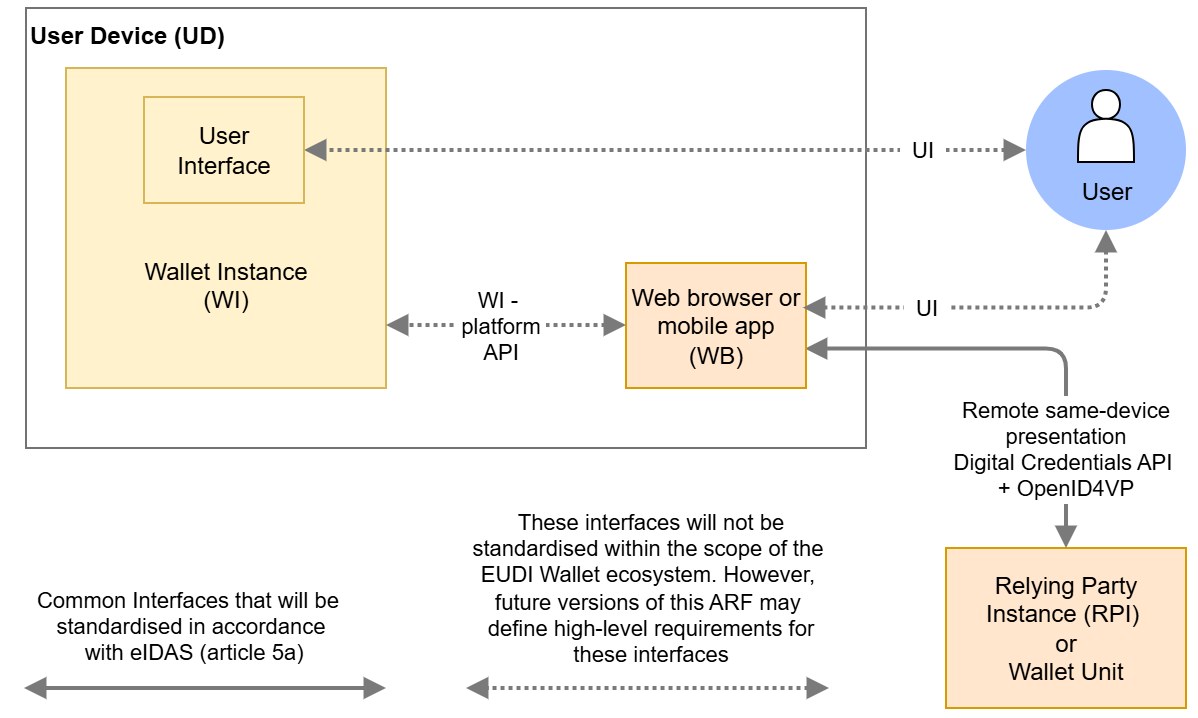

The diagram above was exported from draw.io. Its source (the exported page's mxGraphModel, read from the mxfile embedded in the PNG):
<mxGraphModel dx="190" dy="20" grid="1" gridSize="10" guides="1" tooltips="1" connect="1" arrows="1" fold="1" page="0" pageScale="1" pageWidth="827" pageHeight="1169" background="light-dark(#FFFFFF,#FFFFFF)" math="0" shadow="0">
  <root>
    <mxCell id="0" />
    <mxCell id="1" parent="0" />
    <mxCell id="tklJ06Eg1gI686ZZUtUN-96" parent="1" style="rounded=0;whiteSpace=wrap;html=1;fillColor=none;verticalAlign=top;align=left;strokeColor=#737373;fontStyle=1" value="User Device (UD)" vertex="1">
      <mxGeometry height="220" width="420" x="760" y="570" as="geometry" />
    </mxCell>
    <mxCell id="tklJ06Eg1gI686ZZUtUN-58" parent="1" style="rounded=0;whiteSpace=wrap;html=1;fillColor=#fff2cc;strokeWidth=1;strokeColor=#d6b656;verticalAlign=middle;" value="&lt;div&gt;&lt;font style=&quot;color: light-dark(rgb(0, 0, 0), rgb(0, 0, 0));&quot;&gt;&lt;br&gt;&lt;/font&gt;&lt;/div&gt;&lt;font style=&quot;color: light-dark(rgb(0, 0, 0), rgb(0, 0, 0));&quot;&gt;&lt;div&gt;&lt;font style=&quot;color: light-dark(rgb(0, 0, 0), rgb(0, 0, 0));&quot;&gt;&lt;br&gt;&lt;/font&gt;&lt;/div&gt;&lt;div&gt;&lt;font style=&quot;color: light-dark(rgb(0, 0, 0), rgb(0, 0, 0));&quot;&gt;&lt;br&gt;&lt;/font&gt;&lt;/div&gt;&lt;div&gt;&lt;font style=&quot;color: light-dark(rgb(0, 0, 0), rgb(0, 0, 0));&quot;&gt;&lt;br&gt;&lt;/font&gt;&lt;/div&gt;Wallet Instance&lt;/font&gt;&lt;div&gt;&lt;font style=&quot;color: light-dark(rgb(0, 0, 0), rgb(0, 0, 0));&quot;&gt;(WI)&lt;/font&gt;&lt;/div&gt;" vertex="1">
      <mxGeometry height="160" width="160" x="780" y="600" as="geometry" />
    </mxCell>
    <mxCell id="2" parent="1" style="ellipse;whiteSpace=wrap;html=1;fillColor=#A0C0FF;strokeWidth=2;strokeColor=none;" value="" vertex="1">
      <mxGeometry height="80" width="80" x="1260" y="601" as="geometry" />
    </mxCell>
    <mxCell id="11" parent="1" style="rounded=0;whiteSpace=wrap;html=1;fillColor=#ffe6cc;strokeColor=#d79b00;" value="&lt;font style=&quot;color: light-dark(rgb(0, 0, 0), rgb(0, 0, 0));&quot;&gt;Relying Party Instance (RPI)&amp;nbsp;&lt;/font&gt;&lt;div&gt;&lt;font style=&quot;color: light-dark(rgb(0, 0, 0), rgb(0, 0, 0));&quot;&gt;or&lt;/font&gt;&lt;/div&gt;&lt;div&gt;&lt;font style=&quot;color: light-dark(rgb(0, 0, 0), rgb(0, 0, 0));&quot;&gt;Wallet Unit&lt;/font&gt;&lt;/div&gt;" vertex="1">
      <mxGeometry height="80" width="120" x="1220" y="840" as="geometry" />
    </mxCell>
    <mxCell id="AgY7hXo52zcuCKhdfbTI-98" edge="1" parent="1" source="2" style="edgeStyle=orthogonalEdgeStyle;rounded=1;orthogonalLoop=1;jettySize=auto;html=1;exitX=0;exitY=0.5;exitDx=0;exitDy=0;strokeColor=light-dark(#7a7a7a, #7a8896);startArrow=block;startFill=1;strokeWidth=2;endArrow=block;endFill=1;entryX=1;entryY=0.5;entryDx=0;entryDy=0;dashed=1;dashPattern=1 1;curved=0;" target="tklJ06Eg1gI686ZZUtUN-60">
      <mxGeometry relative="1" as="geometry">
        <mxPoint x="981" y="520" as="targetPoint" />
      </mxGeometry>
    </mxCell>
    <mxCell id="tklJ06Eg1gI686ZZUtUN-41" connectable="0" parent="AgY7hXo52zcuCKhdfbTI-98" style="edgeLabel;html=1;align=center;verticalAlign=middle;resizable=0;points=[];" value="&amp;nbsp; UI&amp;nbsp;&amp;nbsp;" vertex="1">
      <mxGeometry relative="1" x="0.0815" y="1" as="geometry">
        <mxPoint x="143" y="-1" as="offset" />
      </mxGeometry>
    </mxCell>
    <mxCell id="OqG462VzuzaBs0EC9eQU-37" parent="1" style="shape=actor;whiteSpace=wrap;html=1;strokeWidth=1;" value="" vertex="1">
      <mxGeometry height="36" width="28" x="1286" y="611" as="geometry" />
    </mxCell>
    <mxCell id="tklJ06Eg1gI686ZZUtUN-60" parent="1" style="rounded=0;whiteSpace=wrap;html=1;fillColor=#fff2cc;strokeColor=#d6b656;" value="User&lt;div&gt;Interface&lt;/div&gt;" vertex="1">
      <mxGeometry height="53" width="80" x="819" y="614.5" as="geometry" />
    </mxCell>
    <mxCell id="tklJ06Eg1gI686ZZUtUN-71" parent="1" style="text;html=1;align=center;verticalAlign=middle;resizable=0;points=[];autosize=1;strokeColor=none;fillColor=none;" value="&lt;font style=&quot;color: light-dark(rgb(0, 0, 0), rgb(0, 0, 0));&quot;&gt;User&lt;/font&gt;" vertex="1">
      <mxGeometry height="30" width="50" x="1275" y="647" as="geometry" />
    </mxCell>
    <mxCell id="tklJ06Eg1gI686ZZUtUN-73" edge="1" parent="1" source="tklJ06Eg1gI686ZZUtUN-110" style="edgeStyle=orthogonalEdgeStyle;endArrow=block;startArrow=block;startFill=1;strokeColor=light-dark(#7a7a7a, #4B5C6B);labelBackgroundColor=default;fontColor=light-dark(#000000,#000000);textShadow=0;strokeWidth=2;entryX=0.5;entryY=0;entryDx=0;entryDy=0;fontStyle=0;exitX=0.994;exitY=0.685;exitDx=0;exitDy=0;exitPerimeter=0;" target="11" value="Remote same-device&#10;presentation&#10;Digital Credentials API &#10;+ OpenID4VP">
      <mxGeometry relative="1" x="0.5657" as="geometry">
        <mxPoint as="offset" />
        <Array as="points" />
        <mxPoint x="1040" y="740" as="sourcePoint" />
        <mxPoint x="1099" y="460" as="targetPoint" />
      </mxGeometry>
    </mxCell>
    <mxCell id="tklJ06Eg1gI686ZZUtUN-76" edge="1" parent="1" style="edgeStyle=orthogonalEdgeStyle;rounded=0;orthogonalLoop=1;jettySize=auto;html=1;strokeColor=light-dark(#7a7a7a, #7a8896);startArrow=block;startFill=1;strokeWidth=2;endArrow=block;endFill=1;">
      <mxGeometry relative="1" as="geometry">
        <mxPoint x="940" y="910" as="sourcePoint" />
        <mxPoint x="759" y="910" as="targetPoint" />
      </mxGeometry>
    </mxCell>
    <mxCell id="tklJ06Eg1gI686ZZUtUN-77" connectable="0" parent="tklJ06Eg1gI686ZZUtUN-76" style="edgeLabel;html=1;align=center;verticalAlign=middle;resizable=0;points=[];" value="Common Interfaces that will be&amp;nbsp;&lt;div&gt;standardised in accordance&lt;/div&gt;&lt;div&gt;&amp;nbsp;with eIDAS (article 5a)&lt;/div&gt;" vertex="1">
      <mxGeometry relative="1" x="0.0815" y="1" as="geometry">
        <mxPoint y="-32" as="offset" />
      </mxGeometry>
    </mxCell>
    <mxCell id="tklJ06Eg1gI686ZZUtUN-94" edge="1" parent="1" style="edgeStyle=orthogonalEdgeStyle;rounded=0;orthogonalLoop=1;jettySize=auto;html=1;strokeColor=light-dark(#7a7a7a, #7a8896);startArrow=block;startFill=1;strokeWidth=2;endArrow=block;endFill=1;entryX=1;entryY=0.5;entryDx=0;entryDy=0;dashed=1;dashPattern=1 1;">
      <mxGeometry relative="1" as="geometry">
        <mxPoint x="1161.5" y="910" as="sourcePoint" />
        <mxPoint x="980" y="910" as="targetPoint" />
      </mxGeometry>
    </mxCell>
    <mxCell id="tklJ06Eg1gI686ZZUtUN-95" connectable="0" parent="tklJ06Eg1gI686ZZUtUN-94" style="edgeLabel;html=1;align=center;verticalAlign=middle;resizable=0;points=[];" value="These interfaces will not be&lt;div&gt;standardised within the scope of the&amp;nbsp;&lt;/div&gt;&lt;div&gt;EUDI Wallet ecosystem. However,&amp;nbsp;&lt;/div&gt;&lt;div&gt;future versions of this ARF may&amp;nbsp;&lt;/div&gt;&lt;div&gt;define high-level requirements for&lt;/div&gt;&lt;div&gt;these interfaces&lt;/div&gt;" vertex="1">
      <mxGeometry relative="1" x="0.0815" y="1" as="geometry">
        <mxPoint x="8" y="-51" as="offset" />
      </mxGeometry>
    </mxCell>
    <mxCell id="tklJ06Eg1gI686ZZUtUN-110" parent="1" style="rounded=0;whiteSpace=wrap;html=1;fillColor=#ffe6cc;strokeColor=#d79b00;" value="Web browser or mobile app&lt;div&gt;(WB)&lt;/div&gt;" vertex="1">
      <mxGeometry height="62.5" width="90" x="1060" y="697.5" as="geometry" />
    </mxCell>
    <mxCell id="tklJ06Eg1gI686ZZUtUN-111" edge="1" parent="1" style="edgeStyle=orthogonalEdgeStyle;rounded=0;orthogonalLoop=1;jettySize=auto;html=1;strokeColor=light-dark(#7a7a7a, #7a8896);startArrow=block;startFill=1;strokeWidth=2;endArrow=block;endFill=1;dashed=1;dashPattern=1 1;">
      <mxGeometry relative="1" as="geometry">
        <Array as="points" />
        <mxPoint x="1060" y="728.51" as="sourcePoint" />
        <mxPoint x="940" y="728.51" as="targetPoint" />
      </mxGeometry>
    </mxCell>
    <mxCell id="tklJ06Eg1gI686ZZUtUN-113" connectable="0" parent="tklJ06Eg1gI686ZZUtUN-111" style="edgeLabel;html=1;align=center;verticalAlign=middle;resizable=0;points=[];" value="WI -&amp;nbsp;&lt;div&gt;&amp;nbsp;platform&amp;nbsp;&lt;div&gt;API&lt;/div&gt;&lt;/div&gt;" vertex="1">
      <mxGeometry relative="1" x="-0.2212" as="geometry">
        <mxPoint x="-17" as="offset" />
      </mxGeometry>
    </mxCell>
    <mxCell id="tklJ06Eg1gI686ZZUtUN-114" edge="1" parent="1" source="2" style="edgeStyle=orthogonalEdgeStyle;rounded=1;orthogonalLoop=1;jettySize=auto;html=1;exitX=0.5;exitY=1;exitDx=0;exitDy=0;strokeColor=light-dark(#7a7a7a, #7a8896);startArrow=block;startFill=1;strokeWidth=2;endArrow=block;endFill=1;dashed=1;dashPattern=1 1;entryX=0.983;entryY=0.357;entryDx=0;entryDy=0;entryPerimeter=0;curved=0;" target="tklJ06Eg1gI686ZZUtUN-110">
      <mxGeometry relative="1" as="geometry">
        <Array as="points">
          <mxPoint x="1300" y="720" />
        </Array>
        <mxPoint x="1611" y="700" as="sourcePoint" />
        <mxPoint x="1220" y="730" as="targetPoint" />
      </mxGeometry>
    </mxCell>
    <mxCell id="tklJ06Eg1gI686ZZUtUN-115" connectable="0" parent="tklJ06Eg1gI686ZZUtUN-114" style="edgeLabel;html=1;align=center;verticalAlign=middle;resizable=0;points=[];" value="&amp;nbsp; UI&amp;nbsp;&amp;nbsp;" vertex="1">
      <mxGeometry relative="1" x="0.0815" y="1" as="geometry">
        <mxPoint x="-26" y="-1" as="offset" />
      </mxGeometry>
    </mxCell>
  </root>
</mxGraphModel>